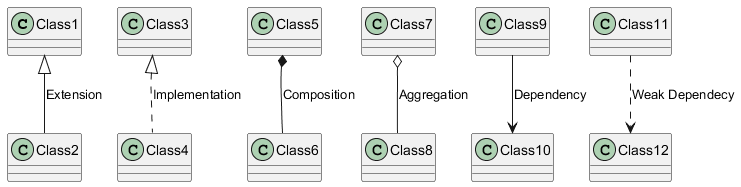

The diagram above was rendered by PlantUML. Its source (embedded in the PNG):
@startuml
Class1 <|-- Class2: Extension
Class3 <|.. Class4: Implementation
Class5 *-- Class6: Composition
Class7 o-- Class8: Aggregation
Class9 --> Class10: Dependency
Class11 ..> Class12: Weak Dependecy
@enduml